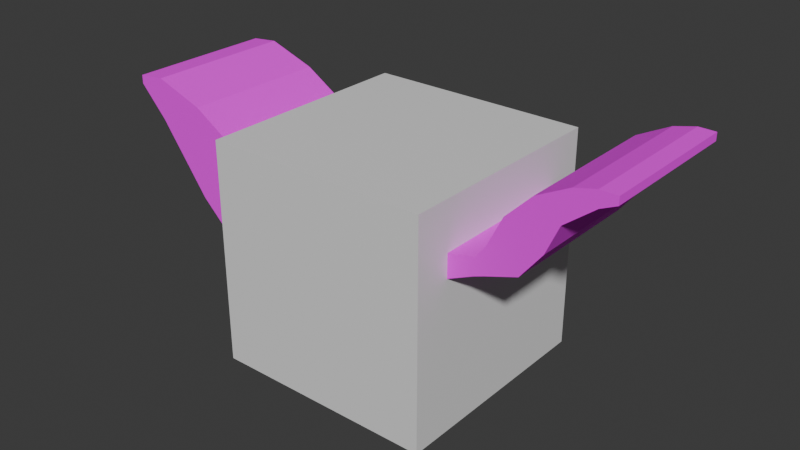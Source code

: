 # Source: puzzle_pieces.blend  (saved by Blender 4.5.90; exported with 4.5.12 LTS)
import bpy
from mathutils import Matrix  # noqa: F401  (used for matrix-valued properties, if any)

bpy.ops.wm.read_factory_settings(use_empty=True)
scene = bpy.context.scene
scene.name = 'Scene'

# ---- collections
col_heart_pieces = bpy.data.collections.new('heart_pieces'); scene.collection.children.link(col_heart_pieces)
col_whale_piece = bpy.data.collections.new('whale_piece'); scene.collection.children.link(col_whale_piece)
col_sea_angel_piece = bpy.data.collections.new('sea_angel_piece'); scene.collection.children.link(col_sea_angel_piece)

# ---- images (referenced by path relative to the original .blend; pixels are not part of the script)
import os
ASSET_DIR = os.environ.get("B2B_ASSET_DIR", "")  # directory of the original .blend (textures are referenced by path, not embedded)
HERE = os.path.dirname(os.path.abspath(__file__))  # packed textures are extracted next to this script under _unpacked/

def load_image(name, relpath, width, height, colorspace="sRGB"):
    """Load a texture the original file referenced (path relative to the .blend, or extracted next to this script)."""
    p = next((c for c in (os.path.join(HERE, relpath), os.path.join(ASSET_DIR, relpath)) if relpath and os.path.exists(c)), "")
    if p:
        img = bpy.data.images.load(p, check_existing=True)
        img.name = name
    else:  # same state as the original file: an image datablock whose file is absent (Cycles renders it pink)
        img = bpy.data.images.new(name, width, height)
        img.source = "FILE"
        img.filepath = "//" + (relpath or name)
    img.colorspace_settings.name = colorspace
    return img
img_heart_texture = load_image('heart_texture', 'heart_texture.png', 1024, 1024, 'sRGB')
img_whale_texture = load_image('whale_texture', 'whale_texture.png', 1024, 1024, 'sRGB')

# ---- materials (node trees are filled in below, after node groups)
mat_material_003 = bpy.data.materials.new('Material.003')
mat_material_004 = bpy.data.materials.new('Material.004')
mat_material_002 = bpy.data.materials.new('Material.002')
mat_material_001 = bpy.data.materials.new('Material.001')
mat_material = bpy.data.materials.new('Material')

# ---- material node trees
mat_material_003.use_nodes = True; mat_material_003.node_tree.nodes.clear()
_N = mat_material_003.node_tree.nodes; _L = mat_material_003.node_tree.links
n0 = _N.new('ShaderNodeBsdfPrincipled'); n0.name = 'Principled BSDF'; n0.location = (-200, 100)
n0.inputs[2].default_value = 1.0
n1 = _N.new('ShaderNodeOutputMaterial'); n1.name = 'Material Output'; n1.location = (200, 100)
n2 = _N.new('ShaderNodeTexImage'); n2.name = 'Image Texture'; n2.location = (-490, 66)
n2.image = img_heart_texture
_L.new(n0.outputs[0], n1.inputs[0])
_L.new(n2.outputs[0], n0.inputs[0])
n1.is_active_output = True
mat_material_004.use_nodes = True; mat_material_004.node_tree.nodes.clear()
_N = mat_material_004.node_tree.nodes; _L = mat_material_004.node_tree.links
n0 = _N.new('ShaderNodeBsdfPrincipled'); n0.name = 'Principled BSDF'; n0.location = (-200, 100)
n0.inputs[2].default_value = 1.0
n1 = _N.new('ShaderNodeOutputMaterial'); n1.name = 'Material Output'; n1.location = (200, 100)
n2 = _N.new('ShaderNodeTexImage'); n2.name = 'Image Texture'; n2.location = (-490, 66)
n2.image = img_heart_texture
_L.new(n0.outputs[0], n1.inputs[0])
_L.new(n2.outputs[0], n0.inputs[0])
n1.is_active_output = True
mat_material_002.use_nodes = True; mat_material_002.node_tree.nodes.clear()
_N = mat_material_002.node_tree.nodes; _L = mat_material_002.node_tree.links
n0 = _N.new('ShaderNodeBsdfPrincipled'); n0.name = 'Principled BSDF'; n0.location = (-200, 100)
n0.inputs[2].default_value = 1.0
n1 = _N.new('ShaderNodeOutputMaterial'); n1.name = 'Material Output'; n1.location = (200, 100)
n2 = _N.new('ShaderNodeTexImage'); n2.name = 'Image Texture'; n2.location = (-490, 66)
n2.image = img_heart_texture
_L.new(n0.outputs[0], n1.inputs[0])
_L.new(n2.outputs[0], n0.inputs[0])
n1.is_active_output = True
mat_material_001.use_nodes = True; mat_material_001.node_tree.nodes.clear()
_N = mat_material_001.node_tree.nodes; _L = mat_material_001.node_tree.links
n0 = _N.new('ShaderNodeBsdfPrincipled'); n0.name = 'Principled BSDF'; n0.location = (-200, 100)
n0.inputs[2].default_value = 1.0
n1 = _N.new('ShaderNodeOutputMaterial'); n1.name = 'Material Output'; n1.location = (200, 100)
n2 = _N.new('ShaderNodeTexImage'); n2.name = 'Image Texture'; n2.location = (-490, 66)
n2.image = img_whale_texture
_L.new(n0.outputs[0], n1.inputs[0])
_L.new(n2.outputs[0], n0.inputs[0])
n1.is_active_output = True
mat_material.use_nodes = True; mat_material.node_tree.nodes.clear()
_N = mat_material.node_tree.nodes; _L = mat_material.node_tree.links
n0 = _N.new('ShaderNodeBsdfPrincipled'); n0.name = 'Principled BSDF'; n0.location = (-200, 100)
n1 = _N.new('ShaderNodeOutputMaterial'); n1.name = 'Material Output'; n1.location = (200, 100)
_L.new(n0.outputs[0], n1.inputs[0])
n1.is_active_output = True

# ---- world
world_world = bpy.data.worlds.new('World'); scene.world = world_world
world_world.use_nodes = True; world_world.node_tree.nodes.clear()
_N = world_world.node_tree.nodes; _L = world_world.node_tree.links
n0 = _N.new('ShaderNodeOutputWorld'); n0.name = 'World Output'; n0.location = (200, 100)
n1 = _N.new('ShaderNodeBackground'); n1.name = 'Background'; n1.location = (-200, 100)
n1.inputs[0].default_value = (0.05088, 0.05088, 0.05088, 1.0)
_L.new(n1.outputs[0], n0.inputs[0])
n0.is_active_output = True
world_world.color = (0.05088, 0.05088, 0.05088)
world_world.sun_shadow_jitter_overblur = 0.0

# ---- meshes
me_cube_001 = bpy.data.meshes.new('Cube.001')
me_cube_001.from_pydata([(6.892e-08, -0.6528, -0.8571), (0.8571, -0.6528, 1.49e-08), (-0.8571, -0.6528, 1.49e-08), (6.892e-08, -0.6528, 0.8571), (-5.029e-08, 0.6528, -0.8571), (0.8571, 0.6528, 1.49e-08), (-0.8571, 0.6528, 1.49e-08), (-5.029e-08, 0.6528, 0.8571)], [], [(0, 1, 3, 2), (6, 7, 5, 4), (4, 5, 1, 0), (7, 3, 1, 5), (2, 3, 7, 6), (2, 6, 4, 0)])
_uv = me_cube_001.uv_layers.new(name='UVMap')
_uv.uv.foreach_set('vector', [0.5922, 0.4308, 0.5112, 0.3519, 0.5901, 0.271, 0.6711, 0.3499, 0.4282, 0.599, 0.3473, 0.52, 0.4262, 0.4391, 0.5071, 0.518, 0.5071, 0.518, 0.4262, 0.4391, 0.5112, 0.3519, 0.5922, 0.4308, 0.3452, 0.3602, 0.4303, 0.273, 0.5112, 0.3519, 0.4262, 0.4391, 0.6731, 0.5097, 0.754, 0.5887, 0.669, 0.6758, 0.5881, 0.5969, 0.6731, 0.5097, 0.5881, 0.5969, 0.5071, 0.518, 0.5922, 0.4308])
me_cube_001.materials.append(mat_material_003)
me_cube_001.update()
me_cube_003 = bpy.data.meshes.new('Cube.003')
me_cube_003.from_pydata([(0.1637, -0.6528, -0.866), (1.016, -0.6528, -0.0002555), (0.1637, 0.6528, -0.866), (1.016, 0.6528, -0.0002555), (-0.9055, -0.6543, -0.1156), (-0.9055, 0.6543, -0.1156), (-0.8566, -0.6543, -0.4246), (-0.8566, 0.6543, -0.4246), (-0.7684, -0.6543, -0.7033), (-0.7684, 0.6543, -0.7033), (-0.6856, -0.6543, -0.866), (-0.6856, 0.6543, -0.866), (1.016, -0.6543, 0.3204), (1.016, 0.6543, 0.3204), (0.9035, -0.6543, 0.4722), (0.9035, 0.6543, 0.4722), (0.6822, -0.6543, 0.6935), (0.6822, 0.6543, 0.6935), (0.4035, -0.6543, 0.8355), (0.4035, 0.6543, 0.8355), (0.09445, -0.6543, 0.8844), (0.09445, 0.6543, 0.8844), (-0.2146, -0.6543, 0.8355), (-0.2146, 0.6543, 0.8355), (-0.4933, -0.6543, 0.6935), (-0.4933, 0.6543, 0.6935), (-0.7146, -0.6543, 0.4722), (-0.7146, 0.6543, 0.4722), (-0.8566, -0.6543, 0.1935), (-0.8566, 0.6543, 0.1935)], [], [(3, 2, 11, 9, 7, 5, 29, 27, 25, 23, 21, 19, 17, 15, 13), (2, 3, 1, 0), (4, 5, 7, 6), (6, 7, 9, 8), (8, 9, 11, 10), (12, 13, 15, 14), (14, 15, 17, 16), (16, 17, 19, 18), (18, 19, 21, 20), (20, 21, 23, 22), (22, 23, 25, 24), (24, 25, 27, 26), (26, 27, 29, 28), (28, 29, 5, 4), (1, 3, 13, 12), (0, 1, 12, 14, 16, 18, 20, 22, 24, 26, 28, 4, 6, 8, 10), (0, 10, 11, 2)])
_uv = me_cube_003.uv_layers.new(name='UVMap')
_uv.uv.foreach_set('vector', [0.6664, 0.712, 0.4686, 0.6546, 0.343, 0.725, 0.3442, 0.756, 0.3543, 0.8045, 0.3726, 0.8543, 0.4055, 0.8959, 0.4496, 0.9254, 0.5007, 0.9398, 0.5537, 0.9377, 0.6035, 0.9193, 0.6452, 0.8864, 0.6746, 0.8423, 0.689, 0.7912, 0.693, 0.7594, 0.9736, 0.7406, 0.9736, 0.9071, 0.7946, 0.9071, 0.7946, 0.7406, 0.7944, 0.5162, 0.9738, 0.5162, 0.9738, 0.5591, 0.7944, 0.5591, 0.7944, 0.5591, 0.9738, 0.5591, 0.9738, 0.5992, 0.7944, 0.5992, 0.7944, 0.5992, 0.9738, 0.5992, 0.9738, 0.6242, 0.7944, 0.6242, 0.7944, 0.1473, 0.9738, 0.1473, 0.9738, 0.1732, 0.7944, 0.1732, 0.7944, 0.1732, 0.9738, 0.1732, 0.9738, 0.2161, 0.7944, 0.2161, 0.7944, 0.2161, 0.9738, 0.2161, 0.9738, 0.259, 0.7944, 0.259, 0.7944, 0.259, 0.9738, 0.259, 0.9738, 0.3018, 0.7944, 0.3018, 0.7944, 0.3018, 0.9738, 0.3018, 0.9738, 0.3447, 0.7944, 0.3447, 0.7944, 0.3447, 0.9738, 0.3447, 0.9738, 0.3876, 0.7944, 0.3876, 0.7944, 0.3876, 0.9738, 0.3876, 0.9738, 0.4305, 0.7944, 0.4305, 0.7944, 0.4305, 0.9738, 0.4305, 0.9738, 0.4733, 0.7944, 0.4733, 0.7944, 0.4733, 0.9738, 0.4733, 0.9738, 0.5162, 0.7944, 0.5162, 0.7946, 0.1034, 0.9736, 0.1034, 0.9738, 0.1473, 0.7944, 0.1473, 0.4694, 0.6519, 0.6672, 0.7093, 0.6938, 0.7568, 0.6898, 0.7886, 0.6754, 0.8396, 0.6459, 0.8838, 0.6043, 0.9166, 0.5545, 0.935, 0.5015, 0.9371, 0.4504, 0.9227, 0.4063, 0.8933, 0.3734, 0.8516, 0.355, 0.8018, 0.345, 0.7533, 0.3437, 0.7224, 0.7946, 0.7406, 0.7944, 0.6242, 0.9738, 0.6242, 0.9736, 0.7406])
me_cube_003.materials.append(mat_material_004)
me_cube_003.update()
me_cube_005 = bpy.data.meshes.new('Cube.005')
me_cube_005.from_pydata([(-0.7551, -0.6484, 0.501), (-0.6841, -0.6425, 0.3542), (-0.6841, 0.6425, 0.3542), (-0.5707, -0.6425, 0.1824), (-0.5707, 0.6425, 0.1824), (0.9563, -0.6528, -0.3523), (0.9563, 0.6528, -0.3523), (0.09725, 0.6528, 0.5038), (0.9563, -0.6528, -1.189), (0.9563, 0.6528, -1.189), (0.09725, -0.6528, 0.5038), (-0.7551, 0.6484, 0.501)], [], [(0, 11, 2, 1), (1, 2, 4, 3), (4, 9, 8, 3), (10, 7, 6, 5), (5, 6, 9, 8), (10, 0, 11, 7), (2, 11, 7, 6, 9, 4), (1, 3, 8, 5, 10, 0)])
_uv = me_cube_005.uv_layers.new(name='UVMap')
_uv.uv.foreach_set('vector', [0.2771, 0.8217, 0.04473, 0.8217, 0.04578, 0.7925, 0.276, 0.7925, 0.276, 0.7925, 0.04578, 0.7925, 0.04578, 0.7556, 0.276, 0.7556, 0.04578, 0.7556, 0.04394, 0.3879, 0.2779, 0.3879, 0.276, 0.7556, 0.2779, 0.02066, 0.04394, 0.02066, 0.04394, 0.2379, 0.2779, 0.2379, 0.2779, 0.2379, 0.04394, 0.2379, 0.04394, 0.3879, 0.2779, 0.3879, 0.2779, 0.9744, 0.2771, 0.8217, 0.04473, 0.8217, 0.04394, 0.9744, 0.735, 0.1869, 0.7633, 0.1753, 0.6446, 0.06799, 0.4171, 0.0798, 0.3121, 0.1967, 0.6976, 0.1967, 0.7362, 0.1895, 0.6988, 0.1993, 0.3134, 0.1993, 0.4184, 0.08239, 0.6458, 0.07058, 0.7645, 0.1779])
me_cube_005.materials.append(mat_material_002)
me_cube_005.update()
me_cube = bpy.data.meshes.new('Cube')
me_cube.from_pydata([(1.383, -0.6585, 0.1179), (1.383, -0.6585, 0.27), (-2.12, -0.6585, 0.7216), (-2.12, -0.6585, 0.7971), (1.383, 0.6585, 0.1179), (1.383, 0.6585, 0.27), (-2.12, 0.6585, 0.7216), (-2.12, 0.6585, 0.7971), (-0.1605, -0.6585, -0.796), (-0.1605, -0.6585, 0.1121), (-0.1605, 0.6585, -0.796), (-0.1605, 0.6585, 0.1121), (-1.1, -0.6585, 0.4634), (-1.1, -0.6585, -0.4659), (-1.1, 0.6585, 0.4634), (-1.435, -0.6585, 0.6708), (-1.435, 0.6585, -0.1433), (-1.435, -0.6585, -0.1433), (-1.435, 0.6585, 0.6708), (-1.875, -0.6585, 0.8225), (-1.875, 0.6585, 0.4575), (-1.875, -0.6585, 0.4575), (-1.875, 0.6585, 0.8225), (-0.6301, -0.6585, -0.6942), (-0.6301, 0.6585, 0.2693), (-0.6301, -0.6585, 0.2693), (-0.6301, 0.6585, -0.6942), (0.6114, -0.6585, -0.4741), (0.6114, 0.6585, 0.08386), (0.6114, -0.6585, 0.08386), (0.6114, 0.6585, -0.4741), (1.164, -0.6585, 0.01844), (1.164, 0.6585, 0.2256), (1.164, -0.6585, 0.2256), (1.164, 0.6585, 0.01844), (-1.1, 0.6585, -0.4659), (-1.018, -0.6585, -0.6714), (-1.018, 0.6585, -0.6714), (-0.8665, -0.6585, -0.9684), (-0.8665, 0.6585, -0.9684), (-0.6308, -0.6585, -1.204), (-0.6308, 0.6585, -1.204), (-0.3339, -0.6585, -1.355), (-0.3339, 0.6585, -1.355), (-0.2171, -0.6585, -1.314), (-0.2171, 0.6585, -1.314), (-0.3181, -0.6585, -1.184), (-0.3181, 0.6585, -1.184), (-0.4771, -0.6585, -0.9372), (-0.4771, 0.6585, -0.9372), (2.439, 0.6585, 0.993), (2.439, -0.6585, 0.993), (2.305, 0.6585, 0.9319), (2.305, -0.6585, 0.9319), (2.048, 0.6585, 0.7315), (2.048, -0.6585, 0.7315), (1.936, 0.6585, 0.4803), (1.936, -0.6585, 0.4803), (1.751, 0.6585, 0.2455), (1.751, -0.6585, 0.2455), (1.474, 0.6585, 0.1513), (1.474, -0.6585, 0.1513), (2.439, -0.6585, 1.061), (2.439, 0.6585, 1.061), (2.293, -0.6585, 1.063), (2.293, 0.6585, 1.063), (2.109, -0.6585, 1.018), (2.109, 0.6585, 1.018), (1.831, -0.6585, 0.8761), (1.831, 0.6585, 0.8761), (1.609, -0.6585, 0.6549), (1.609, 0.6585, 0.6549), (1.474, -0.6585, 0.3842), (1.474, 0.6585, 0.3842)], [], [(2, 3, 7, 6), (31, 34, 4, 0), (32, 33, 1, 5), (24, 25, 9, 11), (23, 26, 10, 8), (17, 16, 35, 13), (18, 15, 12, 14), (22, 19, 15, 18), (21, 20, 16, 17), (2, 6, 20, 21), (7, 3, 19, 22), (37, 35, 16, 20, 6, 7, 22, 18, 14, 24, 11, 28, 32, 5, 73, 71, 69, 67, 65, 63, 50, 52, 54, 56, 58, 60, 4, 34, 30, 10, 26, 49, 47, 45, 43, 41, 39), (14, 12, 25, 24), (11, 9, 29, 28), (8, 10, 30, 27), (28, 29, 33, 32), (27, 30, 34, 31), (13, 35, 37, 36), (36, 37, 39, 38), (38, 39, 41, 40), (40, 41, 43, 42), (42, 43, 45, 44), (44, 45, 47, 46), (46, 47, 49, 48), (48, 49, 26, 23), (57, 56, 54, 55), (59, 58, 56, 57), (61, 60, 58, 59), (55, 54, 52, 53), (53, 52, 50, 51), (62, 63, 65, 64), (64, 65, 67, 66), (66, 67, 69, 68), (68, 69, 71, 70), (70, 71, 73, 72), (51, 50, 63, 62), (12, 15, 19, 3, 2, 21, 17, 13, 36, 38, 40, 42, 44, 46, 48, 23, 8, 27, 31, 0, 61, 59, 57, 55, 53, 51, 62, 64, 66, 68, 70, 72, 1, 33, 29, 9, 25), (72, 73, 5, 1), (60, 61, 0, 4)])
_uv = me_cube.uv_layers.new(name='UVMap')
_uv.uv.foreach_set('vector', [0.914, 0.04047, 0.9217, 0.03276, 0.9781, 0.08945, 0.9704, 0.09716, 0.4703, 0.4822, 0.5268, 0.5389, 0.5116, 0.554, 0.4552, 0.4973, 0.2792, 0.7854, 0.2227, 0.7288, 0.2348, 0.7168, 0.2912, 0.7734, 0.1794, 0.8848, 0.1229, 0.8281, 0.1518, 0.7994, 0.2082, 0.8561, 0.6055, 0.3477, 0.6619, 0.4043, 0.6359, 0.4303, 0.5794, 0.3736, 0.8185, 0.1355, 0.875, 0.1922, 0.8378, 0.2292, 0.7813, 0.1726, 0.121, 0.9429, 0.06459, 0.8862, 0.09186, 0.8591, 0.1483, 0.9158, 0.09377, 0.9701, 0.03732, 0.9134, 0.06459, 0.8862, 0.121, 0.9429, 0.8841, 0.07018, 0.9406, 0.1269, 0.875, 0.1922, 0.8185, 0.1355, 0.914, 0.04047, 0.9704, 0.09716, 0.9406, 0.1269, 0.8841, 0.07018, 0.08104, 0.9827, 0.02459, 0.9261, 0.03732, 0.9134, 0.09377, 0.9701, 0.7964, 0.8855, 0.7601, 0.853, 0.6842, 0.8165, 0.5596, 0.7358, 0.5001, 0.7039, 0.4895, 0.6899, 0.5084, 0.6682, 0.5701, 0.6657, 0.6299, 0.6808, 0.7002, 0.6842, 0.7653, 0.6807, 0.8401, 0.6323, 0.871, 0.5677, 0.8849, 0.5443, 0.8772, 0.5168, 0.8517, 0.4573, 0.841, 0.401, 0.8467, 0.3553, 0.8572, 0.3343, 0.871, 0.3245, 0.8805, 0.337, 0.8767, 0.3577, 0.8813, 0.4126, 0.9061, 0.467, 0.9221, 0.5233, 0.9099, 0.5599, 0.9062, 0.5725, 0.9, 0.6061, 0.9183, 0.7357, 0.8926, 0.8489, 0.8352, 0.8626, 0.8834, 0.8971, 0.9326, 0.9318, 0.9601, 0.9488, 0.9551, 0.9646, 0.9067, 0.9572, 0.852, 0.9299, 0.1483, 0.9158, 0.09186, 0.8591, 0.1229, 0.8281, 0.1794, 0.8848, 0.2082, 0.8561, 0.1518, 0.7994, 0.1911, 0.7602, 0.2476, 0.8169, 0.5794, 0.3736, 0.6359, 0.4303, 0.5846, 0.4814, 0.5281, 0.4247, 0.2476, 0.8169, 0.1911, 0.7602, 0.2227, 0.7288, 0.2792, 0.7854, 0.5281, 0.4247, 0.5846, 0.4814, 0.5268, 0.5389, 0.4703, 0.4822, 0.7813, 0.1726, 0.8378, 0.2292, 0.8176, 0.252, 0.7584, 0.1926, 0.7584, 0.1926, 0.8176, 0.252, 0.7862, 0.2833, 0.727, 0.2239, 0.727, 0.2239, 0.7862, 0.2833, 0.7592, 0.3102, 0.7, 0.2507, 0.7, 0.2507, 0.7592, 0.3102, 0.7376, 0.3318, 0.6784, 0.2723, 0.6784, 0.2723, 0.7376, 0.3318, 0.7303, 0.339, 0.6711, 0.2795, 0.6711, 0.2795, 0.7303, 0.339, 0.716, 0.3532, 0.6568, 0.2938, 0.6568, 0.2938, 0.716, 0.3532, 0.6894, 0.3797, 0.6302, 0.3203, 0.6302, 0.3203, 0.6894, 0.3797, 0.6619, 0.4043, 0.6055, 0.3477, 0.4064, 0.5457, 0.463, 0.6026, 0.4366, 0.6288, 0.38, 0.572, 0.4323, 0.5199, 0.4889, 0.5768, 0.463, 0.6026, 0.4064, 0.5457, 0.4493, 0.5029, 0.506, 0.5598, 0.4889, 0.5768, 0.4323, 0.5199, 0.38, 0.572, 0.4366, 0.6288, 0.4123, 0.6531, 0.3557, 0.5962, 0.3557, 0.5962, 0.4123, 0.6531, 0.403, 0.6623, 0.3464, 0.6055, 0.3394, 0.6124, 0.3961, 0.6692, 0.3886, 0.6767, 0.332, 0.6198, 0.332, 0.6198, 0.3886, 0.6767, 0.3782, 0.687, 0.3216, 0.6302, 0.3216, 0.6302, 0.3782, 0.687, 0.3579, 0.7073, 0.3012, 0.6504, 0.3012, 0.6504, 0.3579, 0.7073, 0.3325, 0.7325, 0.2759, 0.6756, 0.2759, 0.6756, 0.3325, 0.7325, 0.3039, 0.761, 0.2473, 0.7041, 0.3464, 0.6055, 0.403, 0.6623, 0.3961, 0.6692, 0.3394, 0.6124, 0.6321, 0.6788, 0.5723, 0.6636, 0.5106, 0.6661, 0.4917, 0.6878, 0.5022, 0.7018, 0.5617, 0.7337, 0.6863, 0.8144, 0.7623, 0.8509, 0.7986, 0.8834, 0.8542, 0.9278, 0.9089, 0.9551, 0.9573, 0.9625, 0.9623, 0.9467, 0.9348, 0.9297, 0.8856, 0.895, 0.8374, 0.8606, 0.8948, 0.8468, 0.9205, 0.7336, 0.9022, 0.604, 0.9084, 0.5704, 0.9121, 0.5578, 0.9243, 0.5212, 0.9083, 0.4649, 0.8834, 0.4105, 0.8789, 0.3556, 0.8827, 0.335, 0.8732, 0.3224, 0.8594, 0.3322, 0.8489, 0.3532, 0.8432, 0.3989, 0.8539, 0.4552, 0.8794, 0.5147, 0.8871, 0.5422, 0.8731, 0.5657, 0.8423, 0.6303, 0.7675, 0.6786, 0.7024, 0.6821, 0.2473, 0.7041, 0.3039, 0.761, 0.2912, 0.7734, 0.2348, 0.7168, 0.506, 0.5598, 0.4493, 0.5029, 0.4552, 0.4973, 0.5116, 0.554])
me_cube.materials.append(mat_material_001)
me_cube.update()
me_cube_002 = bpy.data.meshes.new('Cube.002')
me_cube_002.from_pydata([(-1.0, -1.0, -1.0), (-1.0, -1.0, 1.0), (-1.0, 1.0, -1.0), (-1.0, 1.0, 1.0), (1.0, -1.0, -1.0), (1.0, -1.0, 1.0), (1.0, 1.0, -1.0), (1.0, 1.0, 1.0)], [], [(0, 1, 3, 2), (2, 3, 7, 6), (6, 7, 5, 4), (4, 5, 1, 0), (2, 6, 4, 0), (7, 3, 1, 5)])
_uv = me_cube_002.uv_layers.new(name='UVMap')
_uv.uv.foreach_set('vector', [0.375, 0.0, 0.625, 0.0, 0.625, 0.25, 0.375, 0.25, 0.375, 0.25, 0.625, 0.25, 0.625, 0.5, 0.375, 0.5, 0.375, 0.5, 0.625, 0.5, 0.625, 0.75, 0.375, 0.75, 0.375, 0.75, 0.625, 0.75, 0.625, 1.0, 0.375, 1.0, 0.125, 0.5, 0.375, 0.5, 0.375, 0.75, 0.125, 0.75, 0.625, 0.5, 0.875, 0.5, 0.875, 0.75, 0.625, 0.75])
me_cube_002.materials.append(mat_material)
me_cube_002.update()

# ---- objects
ob_middle_of_heart = bpy.data.objects.new('middle_of_heart', me_cube_001)
ob_top_of_heart = bpy.data.objects.new('top_of_heart', me_cube_003)
ob_bottom_of_heart = bpy.data.objects.new('bottom of heart', me_cube_005)
ob_whale = bpy.data.objects.new('whale', me_cube)
ob_sea_angel_piece = bpy.data.objects.new('sea_angel_piece', me_cube_002)

# ---- transforms, parenting, visibility, modifiers, constraints
ob_middle_of_heart.location = (-0.001723, -0.001943, 0.856)
ob_top_of_heart.location = (-0.06052, -1.297e-07, 0.8716)
ob_bottom_of_heart.location = (-0.09695, 0.01219, 1.195)
ob_whale.location = (-0.1522, -0.01167, 1.354)
ob_sea_angel_piece.location = (0.0, 0.0, 1.004)
ob_sea_angel_piece.rotation_euler = (0.0, -0.0, 1.571)

# ---- collection membership
col_heart_pieces.objects.link(ob_middle_of_heart)
col_heart_pieces.objects.link(ob_top_of_heart)
col_heart_pieces.objects.link(ob_bottom_of_heart)
col_whale_piece.objects.link(ob_whale)
col_sea_angel_piece.objects.link(ob_sea_angel_piece)

# ---- scene / render settings (as saved in the file)
scene.frame_start = 1; scene.frame_end = 250; scene.frame_set(1)
scene.render.engine = 'BLENDER_EEVEE_NEXT'
bpy.context.view_layer.update()

# ---- added for rendering (the .blend has no active camera and no usable light): camera, sun
cam_auto = bpy.data.cameras.new('AutoCamera')
cam_auto.lens = 50.0
cam_auto.sensor_width = 36.0
cam_auto.clip_end = 1000.0
ob_auto_camera = bpy.data.objects.new('AutoCamera', cam_auto)
scene.collection.objects.link(ob_auto_camera)
ob_auto_camera.location = (5.12895, -6.14598, 5.30546)
ob_auto_camera.rotation_euler = (1.09748, -7.21219e-08, 0.694738)
scene.camera = ob_auto_camera
light_auto_sun = bpy.data.lights.new('AutoSun', 'SUN')
light_auto_sun.energy = 3.0
light_auto_sun.angle = 0.0523599
ob_auto_sun = bpy.data.objects.new('AutoSun', light_auto_sun)
scene.collection.objects.link(ob_auto_sun)
ob_auto_sun.rotation_euler = (0.872665, 0.174533, 0.523599)
bpy.context.view_layer.update()
